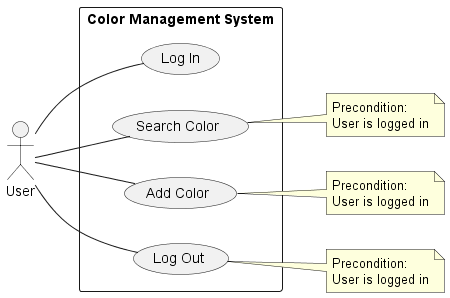

The diagram above was rendered by PlantUML. Its source (embedded in the PNG):
@startuml use-case diagram
left to right direction

actor User

rectangle "Color Management System" {
  usecase "Log In" as Login
  usecase "Search Color" as Search
  usecase "Add Color" as Add
  usecase "Log Out" as Logout
}

User -- Login
User -- Search
User -- Add
User -- Logout

note right of Search
Precondition:
User is logged in
end note

note right of Add
Precondition:
User is logged in
end note

note right of Logout
Precondition:
User is logged in
end note

@enduml